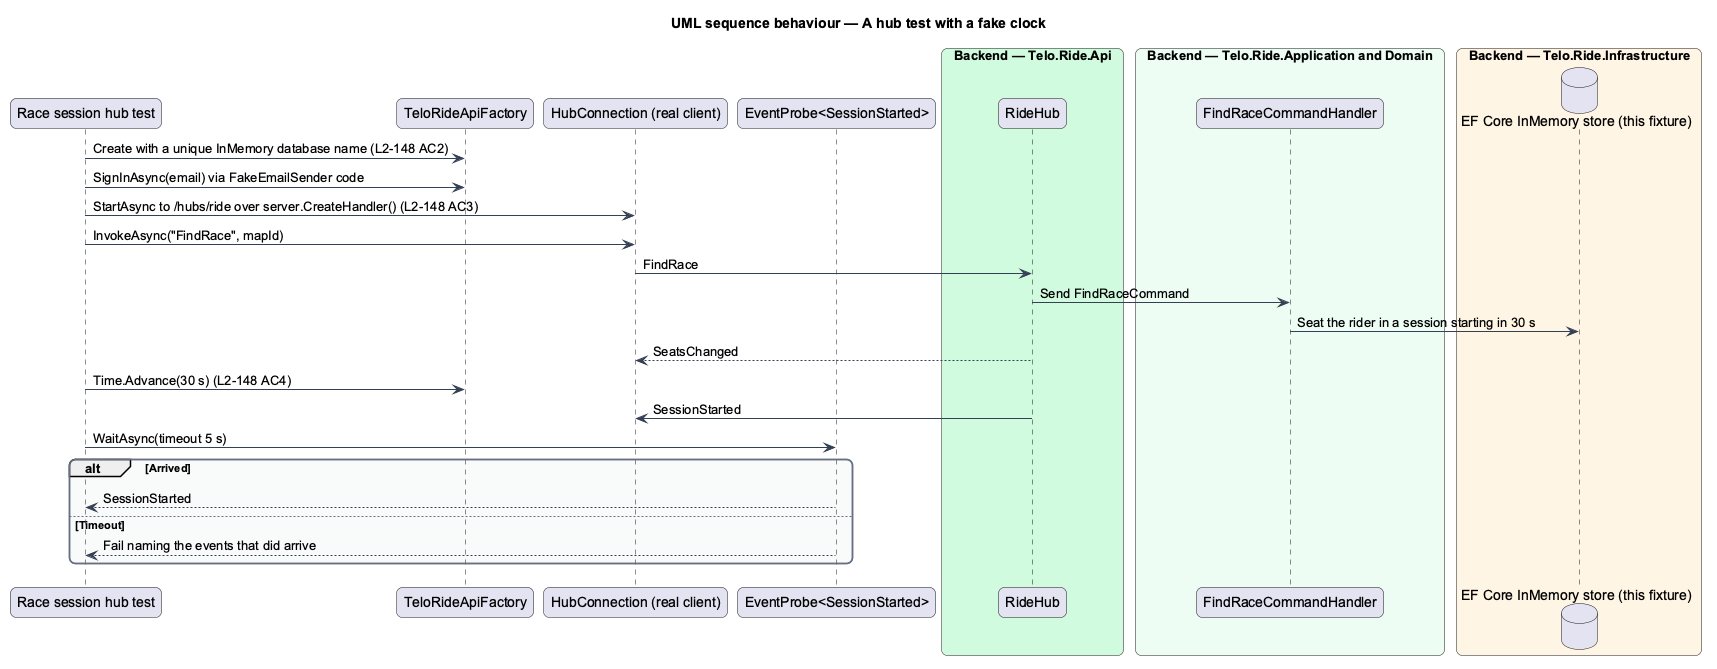

The diagram above was rendered by PlantUML. Its source (embedded in the PNG):
@startuml
title UML sequence behaviour — A hub test with a fake clock
skinparam backgroundColor #FFFFFF
skinparam shadowing false
skinparam roundcorner 12
skinparam defaultFontName Arial
skinparam ArrowColor #344054
skinparam rectangle {
  BorderColor #344054
  FontColor #101828
}
skinparam package {
  BorderColor #667085
  FontColor #101828
  BackgroundColor #F9FAFB
}
participant "Race session hub test" as test
participant "TeloRideApiFactory" as factory
participant "HubConnection (real client)" as client
participant "EventProbe<SessionStarted>" as probe
box "Backend — Telo.Ride.Api" #D1FADF
  participant "RideHub" as hub
end box
box "Backend — Telo.Ride.Application and Domain" #ECFDF3
  participant "FindRaceCommandHandler" as handler
end box
box "Backend — Telo.Ride.Infrastructure" #FFF4E5
  database "EF Core InMemory store (this fixture)" as mem
end box
test -> factory : Create with a unique InMemory database name (L2-148 AC2)
test -> factory : SignInAsync(email) via FakeEmailSender code
test -> client : StartAsync to /hubs/ride over server.CreateHandler() (L2-148 AC3)
test -> client : InvokeAsync("FindRace", mapId)
client -> hub : FindRace
hub -> handler : Send FindRaceCommand
handler -> mem : Seat the rider in a session starting in 30 s
hub --> client : SeatsChanged
test -> factory : Time.Advance(30 s) (L2-148 AC4)
hub -> client : SessionStarted
test -> probe : WaitAsync(timeout 5 s)
alt Arrived
  probe --> test : SessionStarted
else Timeout
  probe --> test : Fail naming the events that did arrive
end
@enduml